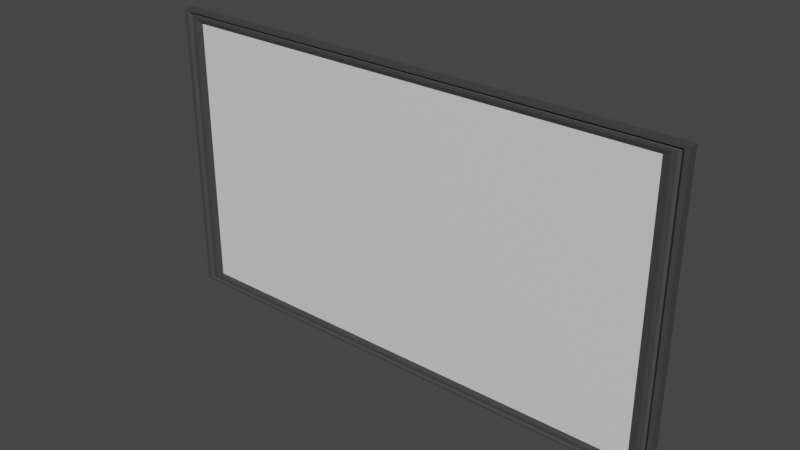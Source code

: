 # Source: WhiteBoard.blend  (saved by Blender 3.2.14; exported with 4.5.12 LTS)
import bpy
from mathutils import Matrix  # noqa: F401  (used for matrix-valued properties, if any)

bpy.ops.wm.read_factory_settings(use_empty=True)
scene = bpy.context.scene
scene.name = 'Scene'

# ---- collections
col_collection = bpy.data.collections.new('Collection'); scene.collection.children.link(col_collection)

# ---- materials (node trees are filled in below, after node groups)
mat_frame = bpy.data.materials.new('Frame')
mat_frame.use_transparent_shadow = False
mat_board = bpy.data.materials.new('Board')
mat_board.use_transparent_shadow = False

# ---- material node trees
mat_frame.use_nodes = True; mat_frame.node_tree.nodes.clear()
_N = mat_frame.node_tree.nodes; _L = mat_frame.node_tree.links
n0 = _N.new('ShaderNodeBsdfPrincipled'); n0.name = 'Principled BSDF'; n0.location = (10, 300)
n0.distribution = 'GGX'
n0.subsurface_method = 'RANDOM_WALK_SKIN'
n0.inputs[0].default_value = (0.05811, 0.05811, 0.05811, 1.0)
n0.inputs[3].default_value = 1.45
n0.inputs[27].default_value = (0.0, 0.0, 0.0, 1.0)
n0.inputs[28].default_value = 1.0
n1 = _N.new('ShaderNodeOutputMaterial'); n1.name = 'Material Output'; n1.location = (300, 300)
_L.new(n0.outputs[0], n1.inputs[0])
n1.is_active_output = True
mat_board.use_nodes = True; mat_board.node_tree.nodes.clear()
_N = mat_board.node_tree.nodes; _L = mat_board.node_tree.links
n0 = _N.new('ShaderNodeBsdfPrincipled'); n0.name = 'Principled BSDF'; n0.location = (10, 300)
n0.distribution = 'GGX'
n0.subsurface_method = 'RANDOM_WALK_SKIN'
n0.inputs[3].default_value = 1.45
n0.inputs[27].default_value = (0.0, 0.0, 0.0, 1.0)
n0.inputs[28].default_value = 1.0
n1 = _N.new('ShaderNodeOutputMaterial'); n1.name = 'Material Output'; n1.location = (300, 300)
_L.new(n0.outputs[0], n1.inputs[0])
n1.is_active_output = True

# ---- world
world_world = bpy.data.worlds.new('World'); scene.world = world_world
world_world.use_nodes = True; world_world.node_tree.nodes.clear()
_N = world_world.node_tree.nodes; _L = world_world.node_tree.links
n0 = _N.new('ShaderNodeOutputWorld'); n0.name = 'World Output'; n0.location = (300, 300)
n1 = _N.new('ShaderNodeBackground'); n1.name = 'Background'; n1.location = (10, 300)
n1.inputs[0].default_value = (0.05088, 0.05088, 0.05088, 1.0)
_L.new(n1.outputs[0], n0.inputs[0])
n0.is_active_output = True
world_world.color = (0.05088, 0.05088, 0.05088)
world_world.use_sun_shadow = False
world_world.sun_shadow_jitter_overblur = 0.0

# ---- meshes
me_plane = bpy.data.meshes.new('Plane')
me_plane.from_pydata([(-1.0, -1.0, -0.06269), (1.0, -1.0, -0.06269), (-1.0, 1.0, -0.06269), (1.0, 1.0, -0.06269), (-1.03, -1.03, -0.05289), (1.03, -1.03, -0.05289), (-1.03, 1.03, -0.05289), (1.03, 1.03, -0.05289), (-1.03, -1.03, -0.1096), (1.03, -1.03, -0.1096), (-1.03, 1.03, -0.1096), (1.03, 1.03, -0.1096), (-1.05, 1.05, -0.05235), (-1.05, -1.05, -0.05235), (1.05, -1.05, -0.05235), (1.05, 1.05, -0.05235), (-1.05, 1.05, -0.1096), (-1.05, -1.05, -0.1096), (1.05, -1.05, -0.1096), (1.05, 1.05, -0.1096), (-1.059, 1.059, -0.06263), (-1.059, -1.059, -0.06263), (1.059, -1.059, -0.06263), (1.059, 1.059, -0.06263), (-1.059, 1.059, -0.1096), (-1.059, -1.059, -0.1096), (1.059, -1.059, -0.1096), (1.059, 1.059, -0.1096), (-1.07, 1.07, -0.0465), (-1.07, -1.07, -0.0465), (1.07, -1.07, -0.0465), (1.07, 1.07, -0.0465), (-1.07, 1.07, -0.1096), (-1.07, -1.07, -0.1096), (1.07, -1.07, -0.1096), (1.07, 1.07, -0.1096), (-1.088, 1.088, -0.04593), (-1.088, -1.088, -0.04593), (1.088, -1.088, -0.04593), (1.088, 1.088, -0.04593), (-1.088, 1.088, -0.1096), (-1.088, -1.088, -0.1096), (1.088, -1.088, -0.1096), (1.088, 1.088, -0.1096)], [], [(0, 2, 3, 1), (9, 8, 17, 18), (1, 3, 7, 5), (2, 0, 4, 6), (3, 2, 6, 7), (0, 1, 5, 4), (8, 9, 11, 10), (6, 4, 13, 12), (10, 11, 19, 16), (5, 7, 15, 14), (12, 13, 21, 20), (14, 15, 23, 22), (17, 16, 24, 25), (19, 18, 26, 27), (7, 6, 12, 15), (4, 5, 14, 13), (11, 9, 18, 19), (8, 10, 16, 17), (25, 24, 32, 33), (27, 26, 34, 35), (21, 22, 30, 29), (23, 20, 28, 31), (16, 19, 27, 24), (18, 17, 25, 26), (15, 12, 20, 23), (13, 14, 22, 21), (29, 30, 38, 37), (31, 28, 36, 39), (34, 33, 41, 42), (32, 35, 43, 40), (22, 23, 31, 30), (20, 21, 29, 28), (24, 27, 35, 32), (26, 25, 33, 34), (38, 39, 43, 42), (36, 37, 41, 40), (39, 36, 40, 43), (37, 38, 42, 41), (35, 34, 42, 43), (33, 32, 40, 41), (30, 31, 39, 38), (28, 29, 37, 36)])
me_plane.polygons.foreach_set('material_index', [1, 0, 0, 0, 0, 0, 0, 0, 0, 0, 0, 0, 0, 0, 0, 0, 0, 0, 0, 0, 0, 0, 0, 0, 0, 0, 0, 0, 0, 0, 0, 0, 0, 0, 0, 0, 0, 0, 0, 0, 0, 0])
_uv = me_plane.uv_layers.new(name='UVMap')
_uv.uv.foreach_set('vector', [0.0, 0.0, 0.0, 1.0, 1.0, 1.0, 1.0, 0.0, 1.0, 0.0, 0.0, 0.0, 0.0, 0.0, 1.0, 0.0, 1.0, 0.0, 1.0, 1.0, 1.0, 1.0, 1.0, 0.0, 0.0, 1.0, 0.0, 0.0, 0.0, 0.0, 0.0, 1.0, 1.0, 1.0, 0.0, 1.0, 0.0, 1.0, 1.0, 1.0, 0.0, 0.0, 1.0, 0.0, 1.0, 0.0, 0.0, 0.0, 0.0, 0.0, 1.0, 0.0, 1.0, 1.0, 0.0, 1.0, 0.0, 1.0, 0.0, 0.0, 0.0, 0.0, 0.0, 1.0, 0.0, 1.0, 1.0, 1.0, 1.0, 1.0, 0.0, 1.0, 1.0, 0.0, 1.0, 1.0, 1.0, 1.0, 1.0, 0.0, 0.0, 1.0, 0.0, 0.0, 0.0, 0.0, 0.0, 1.0, 1.0, 0.0, 1.0, 1.0, 1.0, 1.0, 1.0, 0.0, 0.0, 0.0, 0.0, 1.0, 0.0, 1.0, 0.0, 0.0, 1.0, 1.0, 1.0, 0.0, 1.0, 0.0, 1.0, 1.0, 1.0, 1.0, 0.0, 1.0, 0.0, 1.0, 1.0, 1.0, 0.0, 0.0, 1.0, 0.0, 1.0, 0.0, 0.0, 0.0, 1.0, 1.0, 1.0, 0.0, 1.0, 0.0, 1.0, 1.0, 0.0, 0.0, 0.0, 1.0, 0.0, 1.0, 0.0, 0.0, 0.0, 0.0, 0.0, 1.0, 0.0, 1.0, 0.0, 0.0, 1.0, 1.0, 1.0, 0.0, 1.0, 0.0, 1.0, 1.0, 0.0, 0.0, 1.0, 0.0, 1.0, 0.0, 0.0, 0.0, 1.0, 1.0, 0.0, 1.0, 0.0, 1.0, 1.0, 1.0, 0.0, 1.0, 1.0, 1.0, 1.0, 1.0, 0.0, 1.0, 1.0, 0.0, 0.0, 0.0, 0.0, 0.0, 1.0, 0.0, 1.0, 1.0, 0.0, 1.0, 0.0, 1.0, 1.0, 1.0, 0.0, 0.0, 1.0, 0.0, 1.0, 0.0, 0.0, 0.0, 0.0, 0.0, 1.0, 0.0, 1.0, 0.0, 0.0, 0.0, 1.0, 1.0, 0.0, 1.0, 0.0, 1.0, 1.0, 1.0, 1.0, 0.0, 0.0, 0.0, 0.0, 0.0, 1.0, 0.0, 0.0, 1.0, 1.0, 1.0, 1.0, 1.0, 0.0, 1.0, 1.0, 0.0, 1.0, 1.0, 1.0, 1.0, 1.0, 0.0, 0.0, 1.0, 0.0, 0.0, 0.0, 0.0, 0.0, 1.0, 0.0, 1.0, 1.0, 1.0, 1.0, 1.0, 0.0, 1.0, 1.0, 0.0, 0.0, 0.0, 0.0, 0.0, 1.0, 0.0, 1.0, 0.0, 1.0, 1.0, 1.0, 1.0, 1.0, 0.0, 0.0, 1.0, 0.0, 0.0, 0.0, 0.0, 0.0, 1.0, 1.0, 1.0, 0.0, 1.0, 0.0, 1.0, 1.0, 1.0, 0.0, 0.0, 1.0, 0.0, 1.0, 0.0, 0.0, 0.0, 1.0, 1.0, 1.0, 0.0, 1.0, 0.0, 1.0, 1.0, 0.0, 0.0, 0.0, 1.0, 0.0, 1.0, 0.0, 0.0, 1.0, 0.0, 1.0, 1.0, 1.0, 1.0, 1.0, 0.0, 0.0, 1.0, 0.0, 0.0, 0.0, 0.0, 0.0, 1.0])
me_plane.materials.append(mat_frame)
me_plane.materials.append(mat_board)
me_plane.update()

# ---- objects
ob_plane = bpy.data.objects.new('Plane', me_plane)

# ---- transforms, parenting, visibility, modifiers, constraints
ob_plane.location = (0.0, 0.0, 0.0)
ob_plane.rotation_euler = (1.571, -0.0, 0.0)
ob_plane.scale = (1.6, 0.9, 1.0)

# ---- collection membership
col_collection.objects.link(ob_plane)

# ---- scene / render settings (as saved in the file)
scene.frame_start = 1; scene.frame_end = 250; scene.frame_set(1)
scene.render.engine = 'BLENDER_EEVEE_NEXT'
scene.cycles.sampling_pattern = 'TABULATED_SOBOL'
scene.cycles.use_light_tree = False
scene.view_settings.view_transform = 'Filmic'
bpy.context.view_layer.update()

# ---- added for rendering (the .blend has no active camera and no usable light): camera, sun
cam_auto = bpy.data.cameras.new('AutoCamera')
cam_auto.lens = 50.0
cam_auto.sensor_width = 36.0
cam_auto.clip_end = 1000.0
ob_auto_camera = bpy.data.objects.new('AutoCamera', cam_auto)
scene.collection.objects.link(ob_auto_camera)
ob_auto_camera.location = (3.69658, -4.35815, 2.95726)
ob_auto_camera.rotation_euler = (1.09748, -7.21219e-08, 0.694738)
scene.camera = ob_auto_camera
light_auto_sun = bpy.data.lights.new('AutoSun', 'SUN')
light_auto_sun.energy = 3.0
light_auto_sun.angle = 0.0523599
ob_auto_sun = bpy.data.objects.new('AutoSun', light_auto_sun)
scene.collection.objects.link(ob_auto_sun)
ob_auto_sun.rotation_euler = (0.872665, 0.174533, 0.523599)
bpy.context.view_layer.update()
